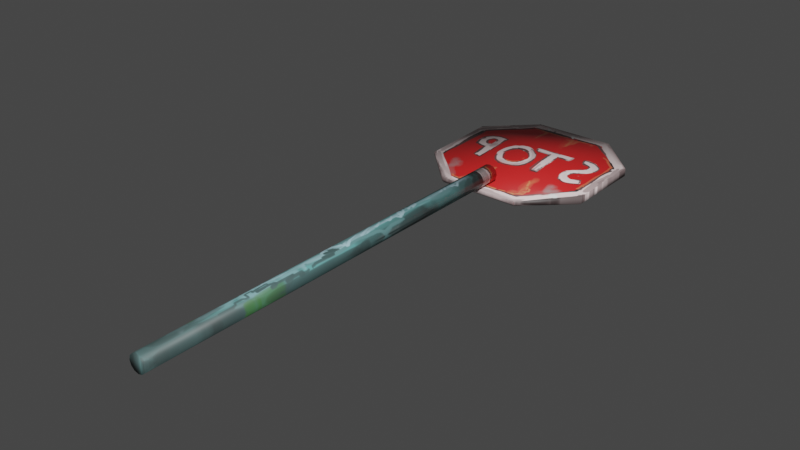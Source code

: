 # Source: StopSchildModell.blend  (saved by Blender 3.6.11; exported with 4.5.12 LTS)
import bpy
from mathutils import Matrix  # noqa: F401  (used for matrix-valued properties, if any)

bpy.ops.wm.read_factory_settings(use_empty=True)
scene = bpy.context.scene
scene.name = 'Scene'

# ---- images (referenced by path relative to the original .blend; pixels are not part of the script)
import os
ASSET_DIR = os.environ.get("B2B_ASSET_DIR", "")  # directory of the original .blend (textures are referenced by path, not embedded)
HERE = os.path.dirname(os.path.abspath(__file__))  # packed textures are extracted next to this script under _unpacked/

def load_image(name, relpath, width, height, colorspace="sRGB"):
    """Load a texture the original file referenced (path relative to the .blend, or extracted next to this script)."""
    p = next((c for c in (os.path.join(HERE, relpath), os.path.join(ASSET_DIR, relpath)) if relpath and os.path.exists(c)), "")
    if p:
        img = bpy.data.images.load(p, check_existing=True)
        img.name = name
    else:  # same state as the original file: an image datablock whose file is absent (Cycles renders it pink)
        img = bpy.data.images.new(name, width, height)
        img.source = "FILE"
        img.filepath = "//" + (relpath or name)
    img.colorspace_settings.name = colorspace
    return img
img_cube_002_png = load_image('Cube.002.png', '_unpacked/Cube.002.bead6c00.png', 2048, 2048, 'sRGB')
img_cube_002_2_png = load_image('Cube.002 2.png', '_unpacked/Cube.002_2.ebfabda0.png', 2048, 2048, 'sRGB')

# ---- materials (node trees are filled in below, after node groups)
mat_material_001 = bpy.data.materials.new('Material.001')
mat_material_001.use_transparent_shadow = False

# ---- material node trees
mat_material_001.use_nodes = True; mat_material_001.node_tree.nodes.clear()
_N = mat_material_001.node_tree.nodes; _L = mat_material_001.node_tree.links
n0 = _N.new('ShaderNodeBsdfPrincipled'); n0.name = 'Principled BSDF'; n0.location = (10, 300)
n0.distribution = 'GGX'
n0.subsurface_method = 'RANDOM_WALK_SKIN'
n0.inputs[3].default_value = 1.45
n0.inputs[27].default_value = (0.0, 0.0, 0.0, 1.0)
n0.inputs[28].default_value = 1.0
n1 = _N.new('ShaderNodeOutputMaterial'); n1.name = 'Material Output'; n1.location = (300, 300)
n2 = _N.new('ShaderNodeTexImage'); n2.name = 'Image Texture'; n2.location = (-412, 198)
n2.image = img_cube_002_png
n3 = _N.new('ShaderNodeTexImage'); n3.name = 'Image Texture.001'; n3.location = (-269, 113)
n3.image = img_cube_002_2_png
_L.new(n0.outputs[0], n1.inputs[0])
_L.new(n3.outputs[0], n0.inputs[0])
n1.is_active_output = True

# ---- world
world_world = bpy.data.worlds.new('World'); scene.world = world_world
world_world.use_nodes = True; world_world.node_tree.nodes.clear()
_N = world_world.node_tree.nodes; _L = world_world.node_tree.links
n0 = _N.new('ShaderNodeOutputWorld'); n0.name = 'World Output'; n0.location = (300, 300)
n1 = _N.new('ShaderNodeBackground'); n1.name = 'Background'; n1.location = (10, 300)
n1.inputs[0].default_value = (0.05088, 0.05088, 0.05088, 1.0)
_L.new(n1.outputs[0], n0.inputs[0])
n0.is_active_output = True
world_world.color = (0.05088, 0.05088, 0.05088)
world_world.use_sun_shadow = False
world_world.sun_shadow_jitter_overblur = 0.0

# ---- meshes
me_cube_002 = bpy.data.meshes.new('Cube.002')
me_cube_002.from_pydata([(-0.3774, 1.936, -0.02333), (-0.3681, 2.291, -0.03369), (0.3774, 1.936, -0.03369), (0.3774, 2.295, -0.03369), (-0.3774, 1.936, -0.01115), (-0.3774, 2.295, -0.0007992), (0.3774, 1.936, -0.0007992), (0.3774, 2.295, -0.0007992), (0.1783, 1.75, -0.03369), (-0.1783, 1.75, -0.03369), (-0.1783, 2.481, -0.03369), (0.1783, 2.481, -0.03369), (0.1821, 1.741, -0.01115), (0.1821, 2.49, -0.0007992), (-0.1821, 1.741, -0.01115), (-0.1821, 2.49, -0.0007992), (0.03721, -0.002005, 0.03649), (0.03222, -0.002005, 0.01789), (0.0186, -0.002005, 0.004272), (-3.274e-10, -0.002005, -0.0007122), (-0.0186, -0.002005, 0.004272), (-0.03222, -0.002005, 0.01789), (-0.03721, -0.002005, 0.03649), (-0.03222, -0.002005, 0.0551), (-0.0186, -0.002005, 0.06871), (5.29e-09, -0.002005, 0.0737), (0.0186, -0.002005, 0.06871), (0.03222, -0.002005, 0.0551), (0.03721, 1.825, 0.03649), (0.03222, 1.825, 0.01789), (0.0186, 1.825, 0.004272), (-2.211e-08, 1.825, -0.0007122), (-0.0186, 1.825, 0.004272), (-0.03222, 1.825, 0.01789), (-0.03721, 1.825, 0.03649), (-0.03222, 1.825, 0.0551), (-0.0186, 1.825, 0.06871), (-1.65e-08, 1.825, 0.0737), (0.0186, 1.825, 0.06871), (0.03222, 1.825, 0.0551), (-0.3681, 1.94, -0.03369), (-0.3774, 2.295, -0.03369), (0.3681, 2.291, -0.03369), (0.3681, 1.94, -0.03369), (0.1821, 1.741, -0.02333), (-0.1821, 1.741, -0.02333), (-0.1821, 2.49, -0.03369), (0.1821, 2.49, -0.03369)], [], [(40, 1, 42, 43), (2, 3, 7, 6), (6, 7, 5, 4), (4, 5, 41, 0), (5, 7, 13, 15), (4, 0, 45, 14), (44, 12, 14, 45), (13, 47, 46, 15), (2, 6, 12, 44), (42, 1, 10, 11), (41, 5, 15, 46), (40, 43, 8, 9), (6, 4, 14, 12), (7, 3, 47, 13), (19, 20, 32, 31), (26, 27, 39, 38), (16, 17, 29, 28), (23, 24, 36, 35), (20, 21, 33, 32), (27, 16, 28, 39), (17, 18, 30, 29), (24, 25, 37, 36), (21, 22, 34, 33), (18, 19, 31, 30), (25, 26, 38, 37), (22, 23, 35, 34), (29, 30, 31, 32, 33, 34, 35, 36, 37, 38, 39, 28), (17, 16, 27, 26, 25, 24, 23, 22, 21, 20, 19, 18), (1, 40, 0, 41), (43, 42, 3, 2), (9, 8, 44, 45), (11, 10, 46, 47), (40, 9, 45, 0), (8, 43, 2, 44), (10, 1, 41, 46), (42, 11, 47, 3)])
me_cube_002.polygons.foreach_set('use_smooth', [True] * 36)
_uv = me_cube_002.uv_layers.new(name='UVMap')
_uv.uv.foreach_set('vector', [0.3241, 0.7758, 0.3241, 0.9151, 0.0327, 0.9151, 0.0327, 0.7758, 0.029, 0.7743, 0.029, 0.9166, 0.029, 0.9166, 0.029, 0.7743, 0.029, 0.7743, 0.029, 0.9166, 0.3278, 0.9166, 0.3278, 0.7743, 0.3278, 0.7743, 0.3278, 0.9166, 0.3278, 0.9166, 0.3278, 0.7743, 0.3278, 0.9166, 0.029, 0.9166, 0.1063, 0.9938, 0.2505, 0.9938, 0.3278, 0.7743, 0.3278, 0.7743, 0.2505, 0.6971, 0.2505, 0.6971, 0.1063, 0.6971, 0.1063, 0.6971, 0.2505, 0.6971, 0.2505, 0.6971, 0.1063, 0.9938, 0.1063, 0.9938, 0.2505, 0.9938, 0.2505, 0.9938, 0.029, 0.7743, 0.029, 0.7743, 0.1063, 0.6971, 0.1063, 0.6971, 0.0327, 0.9151, 0.3241, 0.9151, 0.249, 0.9901, 0.1078, 0.9901, 0.3278, 0.9166, 0.3278, 0.9166, 0.2505, 0.9938, 0.2505, 0.9938, 0.3241, 0.7758, 0.0327, 0.7758, 0.1078, 0.7008, 0.249, 0.7008, 0.029, 0.7743, 0.3278, 0.7743, 0.2505, 0.6971, 0.1063, 0.6971, 0.029, 0.9166, 0.029, 0.9166, 0.1063, 0.9938, 0.1063, 0.9938, 0.1784, 0.007133, 0.1858, 0.007133, 0.1858, 0.7304, 0.1784, 0.7304, 0.1711, 0.007133, 0.1657, 0.007133, 0.1657, 0.7304, 0.1711, 0.7304, 0.1637, 0.007133, 0.1657, 0.007133, 0.1657, 0.7304, 0.1637, 0.7304, 0.1912, 0.007133, 0.1858, 0.007133, 0.1858, 0.7304, 0.1912, 0.7304, 0.1858, 0.007133, 0.1912, 0.007133, 0.1912, 0.7304, 0.1858, 0.7304, 0.1657, 0.007133, 0.1637, 0.007133, 0.1637, 0.7304, 0.1657, 0.7304, 0.1657, 0.007133, 0.1711, 0.007133, 0.1711, 0.7304, 0.1657, 0.7304, 0.1858, 0.007133, 0.1784, 0.007133, 0.1784, 0.7304, 0.1858, 0.7304, 0.1912, 0.007133, 0.1931, 0.007133, 0.1931, 0.7304, 0.1912, 0.7304, 0.1711, 0.007133, 0.1784, 0.007133, 0.1784, 0.7304, 0.1711, 0.7304, 0.1784, 0.007133, 0.1711, 0.007133, 0.1711, 0.7304, 0.1784, 0.7304, 0.1931, 0.007133, 0.1912, 0.007133, 0.1912, 0.7304, 0.1931, 0.7304, 0.1657, 0.7304, 0.1711, 0.7304, 0.1784, 0.7304, 0.1858, 0.7304, 0.1912, 0.7304, 0.1931, 0.7304, 0.1912, 0.7304, 0.1858, 0.7304, 0.1784, 0.7304, 0.1711, 0.7304, 0.1657, 0.7304, 0.1637, 0.7304, 0.1657, 0.007133, 0.1637, 0.007133, 0.1657, 0.007133, 0.1711, 0.007133, 0.1784, 0.007133, 0.1858, 0.007133, 0.1912, 0.007133, 0.1931, 0.007133, 0.1912, 0.007133, 0.1858, 0.007133, 0.1784, 0.007133, 0.1711, 0.007133, 0.3241, 0.9151, 0.3241, 0.7758, 0.3278, 0.7743, 0.3278, 0.9166, 0.0327, 0.7758, 0.0327, 0.9151, 0.029, 0.9166, 0.029, 0.7743, 0.249, 0.7008, 0.1078, 0.7008, 0.1063, 0.6971, 0.2505, 0.6971, 0.1078, 0.9901, 0.249, 0.9901, 0.2505, 0.9938, 0.1063, 0.9938, 0.3241, 0.7758, 0.249, 0.7008, 0.2505, 0.6971, 0.3278, 0.7743, 0.1078, 0.7008, 0.0327, 0.7758, 0.029, 0.7743, 0.1063, 0.6971, 0.249, 0.9901, 0.3241, 0.9151, 0.3278, 0.9166, 0.2505, 0.9938, 0.0327, 0.9151, 0.1078, 0.9901, 0.1063, 0.9938, 0.029, 0.9166])
me_cube_002.materials.append(mat_material_001)
me_cube_002.update()

# ---- objects
ob_cube_002 = bpy.data.objects.new('Cube.002', me_cube_002)

# ---- transforms, parenting, visibility, modifiers, constraints
ob_cube_002.location = (0.0, 0.0, 0.0)

# ---- collection membership
scene.collection.objects.link(ob_cube_002)

# ---- scene / render settings (as saved in the file)
scene.frame_start = 1; scene.frame_end = 250; scene.frame_set(3)
scene.render.engine = 'BLENDER_EEVEE_NEXT'
scene.cycles.sampling_pattern = 'TABULATED_SOBOL'
scene.cycles.use_light_tree = False
scene.view_settings.view_transform = 'Filmic'
bpy.context.view_layer.update()

# ---- added for rendering (the .blend has no active camera and no usable light): camera, sun
cam_auto = bpy.data.cameras.new('AutoCamera')
cam_auto.lens = 50.0
cam_auto.sensor_width = 36.0
cam_auto.clip_end = 1000.0
ob_auto_camera = bpy.data.objects.new('AutoCamera', cam_auto)
scene.collection.objects.link(ob_auto_camera)
ob_auto_camera.location = (2.41137, -1.64954, 1.94911)
ob_auto_camera.rotation_euler = (1.09748, -7.21219e-08, 0.694738)
scene.camera = ob_auto_camera
light_auto_sun = bpy.data.lights.new('AutoSun', 'SUN')
light_auto_sun.energy = 3.0
light_auto_sun.angle = 0.0523599
ob_auto_sun = bpy.data.objects.new('AutoSun', light_auto_sun)
scene.collection.objects.link(ob_auto_sun)
ob_auto_sun.rotation_euler = (0.872665, 0.174533, 0.523599)
bpy.context.view_layer.update()
